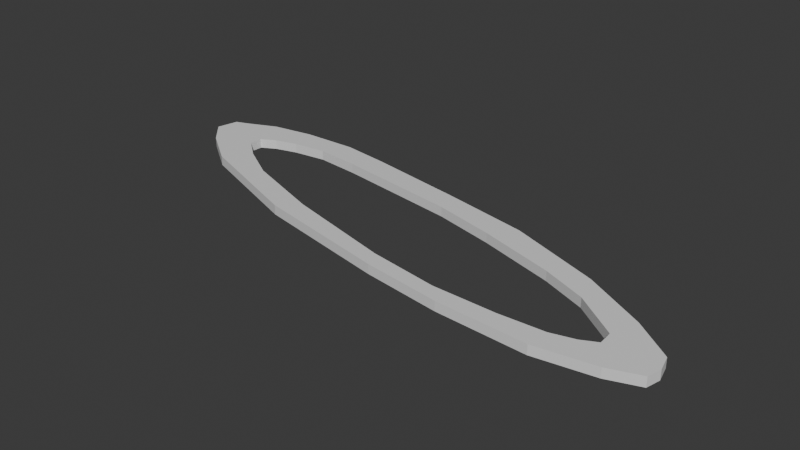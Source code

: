 # Source: CosmicSymbol.blend  (saved by Blender 4.3.34; exported with 4.5.12 LTS)
import bpy
from mathutils import Matrix  # noqa: F401  (used for matrix-valued properties, if any)

bpy.ops.wm.read_factory_settings(use_empty=True)
scene = bpy.context.scene
scene.name = 'Scene'

# ---- collections
col_collection = bpy.data.collections.new('Collection'); scene.collection.children.link(col_collection)

# ---- materials (node trees are filled in below, after node groups)
mat_cosmicsymbol = bpy.data.materials.new('cosmicSymbol')

# ---- material node trees
mat_cosmicsymbol.use_nodes = True; mat_cosmicsymbol.node_tree.nodes.clear()
_N = mat_cosmicsymbol.node_tree.nodes; _L = mat_cosmicsymbol.node_tree.links
n0 = _N.new('ShaderNodeBsdfPrincipled'); n0.name = 'Principled BSDF'; n0.location = (10, 300)
n1 = _N.new('ShaderNodeOutputMaterial'); n1.name = 'Material Output'; n1.location = (300, 300)
_L.new(n0.outputs[0], n1.inputs[0])
n1.is_active_output = True

# ---- world
world_world = bpy.data.worlds.new('World'); scene.world = world_world
world_world.use_nodes = True; world_world.node_tree.nodes.clear()
_N = world_world.node_tree.nodes; _L = world_world.node_tree.links
n0 = _N.new('ShaderNodeOutputWorld'); n0.name = 'World Output'; n0.location = (300, 300)
n1 = _N.new('ShaderNodeBackground'); n1.name = 'Background'; n1.location = (10, 300)
n1.inputs[0].default_value = (0.05088, 0.05088, 0.05088, 1.0)
_L.new(n1.outputs[0], n0.inputs[0])
n0.is_active_output = True
world_world.color = (0.05088, 0.05088, 0.05088)
world_world.sun_shadow_jitter_overblur = 0.0

# ---- meshes
me_plane = bpy.data.meshes.new('Plane')
me_plane.from_pydata([(-0.9743, 0.0878, 0.0), (-0.828, -0.01519, 0.0), (-1.051, 0.1697, 0.0), (-0.3903, -0.1761, 0.0), (0.1117, -0.2791, 0.0), (0.3969, -0.3195, 0.0), (0.7232, -0.337, 0.0), (0.9292, -0.3048, 0.0), (1.039, -0.2662, 0.0), (1.051, -0.2147, 0.0), (1.036, -0.1563, 0.0), (0.897, -0.05381, 0.0), (0.6717, 0.06849, 0.0), (0.337, 0.1908, 0.0), (0.01519, 0.2552, 0.0), (-0.3453, 0.3195, 0.0), (-0.5255, 0.3453, 0.0), (-0.725, 0.3388, 0.0), (-0.8795, 0.3131, 0.0), (-0.9825, 0.268, 0.0), (-1.034, 0.2487, 0.0), (-0.7577, 0.07403, 0.0), (-0.6196, -0.007464, 0.0), (-0.8367, 0.1388, 0.0), (-0.3225, -0.1124, 0.0), (0.08375, -0.2163, 0.0), (0.3384, -0.257, 0.0), (0.5676, -0.2621, 0.0), (0.7306, -0.2545, 0.0), (0.8127, -0.2329, 0.0), (0.8676, -0.2056, 0.0), (0.8637, -0.1521, 0.0), (0.7051, -0.03802, 0.0), (0.5447, 0.02746, 0.0), (0.2665, 0.1108, 0.0), (0.04311, 0.1662, 0.0), (-0.1974, 0.2037, 0.0), (-0.416, 0.2375, 0.0), (-0.5784, 0.2548, 0.0), (-0.7006, 0.2389, 0.0), (-0.7821, 0.2166, 0.0), (-0.8362, 0.1879, 0.0), (-1.051, 0.1697, 0.03458), (-0.9743, 0.0878, 0.03458), (-0.828, -0.01519, 0.03458), (-0.3903, -0.1761, 0.03458), (0.1117, -0.2791, 0.03458), (0.3969, -0.3195, 0.03458), (0.7232, -0.337, 0.03458), (0.9292, -0.3048, 0.03458), (1.039, -0.2662, 0.03458), (1.051, -0.2147, 0.03458), (1.036, -0.1563, 0.03458), (0.897, -0.05381, 0.03458), (0.6717, 0.06849, 0.03458), (0.337, 0.1908, 0.03458), (0.01519, 0.2552, 0.03458), (-0.3453, 0.3195, 0.03458), (-0.5255, 0.3453, 0.03458), (-0.725, 0.3388, 0.03458), (-0.8795, 0.3131, 0.03458), (-0.9825, 0.268, 0.03458), (-1.034, 0.2487, 0.03458), (-0.8367, 0.1388, 0.03458), (-0.7577, 0.07403, 0.03458), (-0.6196, -0.007464, 0.03458), (-0.3225, -0.1124, 0.03458), (0.08375, -0.2163, 0.03458), (0.3384, -0.257, 0.03458), (0.5676, -0.2621, 0.03458), (0.7306, -0.2545, 0.03458), (0.8127, -0.2329, 0.03458), (0.8676, -0.2056, 0.03458), (0.8637, -0.1521, 0.03458), (0.7051, -0.03802, 0.03458), (0.5447, 0.02746, 0.03458), (0.2665, 0.1108, 0.03458), (0.04311, 0.1662, 0.03458), (-0.1974, 0.2037, 0.03458), (-0.416, 0.2375, 0.03458), (-0.5784, 0.2548, 0.03458), (-0.7006, 0.2389, 0.03458), (-0.7821, 0.2166, 0.03458), (-0.8362, 0.1879, 0.03458)], [], [(4, 3, 24, 25), (3, 1, 22, 24), (1, 0, 21, 22), (0, 2, 23, 21), (20, 41, 23, 2), (20, 19, 40, 41), (19, 18, 39, 40), (18, 17, 38, 39), (17, 16, 37, 38), (16, 15, 36, 37), (15, 14, 35, 36), (14, 13, 34, 35), (13, 12, 33, 34), (12, 11, 32, 33), (11, 10, 31, 32), (10, 9, 30, 31), (9, 8, 29, 30), (8, 7, 28, 29), (7, 6, 27, 28), (6, 5, 26, 27), (5, 4, 25, 26), (46, 67, 66, 45), (45, 66, 65, 44), (44, 65, 64, 43), (43, 64, 63, 42), (62, 42, 63, 83), (62, 83, 82, 61), (61, 82, 81, 60), (60, 81, 80, 59), (59, 80, 79, 58), (58, 79, 78, 57), (57, 78, 77, 56), (56, 77, 76, 55), (55, 76, 75, 54), (54, 75, 74, 53), (53, 74, 73, 52), (52, 73, 72, 51), (51, 72, 71, 50), (50, 71, 70, 49), (49, 70, 69, 48), (48, 69, 68, 47), (47, 68, 67, 46), (26, 25, 67, 68), (12, 13, 55, 54), (40, 39, 81, 82), (27, 26, 68, 69), (13, 14, 56, 55), (41, 40, 82, 83), (2, 0, 43, 42), (28, 27, 69, 70), (14, 15, 57, 56), (23, 41, 83, 63), (0, 1, 44, 43), (29, 28, 70, 71), (15, 16, 58, 57), (3, 4, 46, 45), (30, 29, 71, 72), (16, 17, 59, 58), (1, 3, 45, 44), (31, 30, 72, 73), (17, 18, 60, 59), (4, 5, 47, 46), (32, 31, 73, 74), (18, 19, 61, 60), (5, 6, 48, 47), (33, 32, 74, 75), (19, 20, 62, 61), (6, 7, 49, 48), (34, 33, 75, 76), (20, 2, 42, 62), (7, 8, 50, 49), (35, 34, 76, 77), (21, 23, 63, 64), (8, 9, 51, 50), (36, 35, 77, 78), (22, 21, 64, 65), (9, 10, 52, 51), (37, 36, 78, 79), (25, 24, 66, 67), (10, 11, 53, 52), (38, 37, 79, 80), (24, 22, 65, 66), (11, 12, 54, 53), (39, 38, 80, 81)])
_uv = me_plane.uv_layers.new(name='UVMap')
_uv.uv.foreach_set('vector', [0.0, 0.0, 0.0, 0.0, 0.0, 0.0, 0.0, 0.0, 0.0, 0.0, 0.0, 0.0, 0.0, 0.0, 0.0, 0.0, 0.0, 0.0, 0.0, 0.0, 0.0, 0.0, 0.0, 0.0, 0.0, 0.0, 0.0, 0.0, 0.0, 0.0, 0.0, 0.0, 0.0, 0.0, 0.0, 0.0, 0.0, 0.0, 0.0, 0.0, 0.0, 0.0, 0.0, 0.0, 0.0, 0.0, 0.0, 0.0, 0.0, 0.0, 0.0, 0.0, 0.0, 0.0, 0.0, 0.0, 0.0, 0.0, 0.0, 0.0, 0.0, 0.0, 0.0, 0.0, 0.0, 0.0, 0.0, 0.0, 0.0, 0.0, 0.0, 0.0, 0.0, 0.0, 0.0, 0.0, 0.0, 0.0, 0.0, 0.0, 0.0, 0.0, 0.0, 0.0, 0.0, 0.0, 0.0, 0.0, 0.0, 0.0, 0.0, 0.0, 0.0, 0.0, 0.0, 0.0, 0.0, 0.0, 0.0, 0.0, 0.0, 0.0, 0.0, 0.0, 0.0, 0.0, 0.0, 0.0, 0.0, 0.0, 0.0, 0.0, 0.0, 0.0, 0.0, 0.0, 0.0, 0.0, 0.0, 0.0, 0.0, 0.0, 0.0, 0.0, 0.0, 0.0, 0.0, 0.0, 0.0, 0.0, 0.0, 0.0, 0.0, 0.0, 0.0, 0.0, 0.0, 0.0, 0.0, 0.0, 0.0, 0.0, 0.0, 0.0, 0.0, 0.0, 0.0, 0.0, 0.0, 0.0, 0.0, 0.0, 0.0, 0.0, 0.0, 0.0, 0.0, 0.0, 0.0, 0.0, 0.0, 0.0, 0.0, 0.0, 0.0, 0.0, 0.0, 0.0, 0.0, 0.0, 0.0, 0.0, 0.0, 0.0, 0.0, 0.0, 0.0, 0.0, 0.0, 0.0, 0.0, 0.0, 0.0, 0.0, 0.0, 0.0, 0.0, 0.0, 0.0, 0.0, 0.0, 0.0, 0.0, 0.0, 0.0, 0.0, 0.0, 0.0, 0.0, 0.0, 0.0, 0.0, 0.0, 0.0, 0.0, 0.0, 0.0, 0.0, 0.0, 0.0, 0.0, 0.0, 0.0, 0.0, 0.0, 0.0, 0.0, 0.0, 0.0, 0.0, 0.0, 0.0, 0.0, 0.0, 0.0, 0.0, 0.0, 0.0, 0.0, 0.0, 0.0, 0.0, 0.0, 0.0, 0.0, 0.0, 0.0, 0.0, 0.0, 0.0, 0.0, 0.0, 0.0, 0.0, 0.0, 0.0, 0.0, 0.0, 0.0, 0.0, 0.0, 0.0, 0.0, 0.0, 0.0, 0.0, 0.0, 0.0, 0.0, 0.0, 0.0, 0.0, 0.0, 0.0, 0.0, 0.0, 0.0, 0.0, 0.0, 0.0, 0.0, 0.0, 0.0, 0.0, 0.0, 0.0, 0.0, 0.0, 0.0, 0.0, 0.0, 0.0, 0.0, 0.0, 0.0, 0.0, 0.0, 0.0, 0.0, 0.0, 0.0, 0.0, 0.0, 0.0, 0.0, 0.0, 0.0, 0.0, 0.0, 0.0, 0.0, 0.0, 0.0, 0.0, 0.0, 0.0, 0.0, 0.0, 0.0, 0.0, 0.0, 0.0, 0.0, 0.0, 0.0, 0.0, 0.0, 0.0, 0.0, 0.0, 0.0, 0.0, 0.0, 0.0, 0.0, 0.0, 0.0, 0.0, 0.0, 0.0, 0.0, 0.0, 0.0, 0.0, 0.0, 0.0, 0.0, 0.0, 0.0, 0.0, 0.0, 0.0, 0.0, 0.0, 0.0, 0.0, 0.0, 0.0, 0.0, 0.0, 0.0, 0.0, 0.0, 0.0, 0.0, 0.0, 0.0, 0.0, 0.0, 0.0, 0.0, 0.0, 0.0, 0.0, 0.0, 0.0, 0.0, 0.0, 0.0, 0.0, 0.0, 0.0, 0.0, 0.0, 0.0, 0.0, 0.0, 0.0, 0.0, 0.0, 0.0, 0.0, 0.0, 0.0, 0.0, 0.0, 0.0, 0.0, 0.0, 0.0, 0.0, 0.0, 0.0, 0.0, 0.0, 0.0, 0.0, 0.0, 0.0, 0.0, 0.0, 0.0, 0.0, 0.0, 0.0, 0.0, 0.0, 0.0, 0.0, 0.0, 0.0, 0.0, 0.0, 0.0, 0.0, 0.0, 0.0, 0.0, 0.0, 0.0, 0.0, 0.0, 0.0, 0.0, 0.0, 0.0, 0.0, 0.0, 0.0, 0.0, 0.0, 0.0, 0.0, 0.0, 0.0, 0.0, 0.0, 0.0, 0.0, 0.0, 0.0, 0.0, 0.0, 0.0, 0.0, 0.0, 0.0, 0.0, 0.0, 0.0, 0.0, 0.0, 0.0, 0.0, 0.0, 0.0, 0.0, 0.0, 0.0, 0.0, 0.0, 0.0, 0.0, 0.0, 0.0, 0.0, 0.0, 0.0, 0.0, 0.0, 0.0, 0.0, 0.0, 0.0, 0.0, 0.0, 0.0, 0.0, 0.0, 0.0, 0.0, 0.0, 0.0, 0.0, 0.0, 0.0, 0.0, 0.0, 0.0, 0.0, 0.0, 0.0, 0.0, 0.0, 0.0, 0.0, 0.0, 0.0, 0.0, 0.0, 0.0, 0.0, 0.0, 0.0, 0.0, 0.0, 0.0, 0.0, 0.0, 0.0, 0.0, 0.0, 0.0, 0.0, 0.0, 0.0, 0.0, 0.0, 0.0, 0.0, 0.0, 0.0, 0.0, 0.0, 0.0, 0.0, 0.0, 0.0, 0.0, 0.0, 0.0, 0.0, 0.0, 0.0, 0.0, 0.0, 0.0, 0.0, 0.0, 0.0, 0.0, 0.0, 0.0, 0.0, 0.0, 0.0, 0.0, 0.0, 0.0, 0.0, 0.0, 0.0, 0.0, 0.0, 0.0, 0.0, 0.0, 0.0, 0.0, 0.0, 0.0, 0.0, 0.0, 0.0, 0.0, 0.0, 0.0, 0.0, 0.0, 0.0, 0.0, 0.0, 0.0, 0.0, 0.0, 0.0, 0.0, 0.0, 0.0, 0.0, 0.0, 0.0, 0.0, 0.0, 0.0, 0.0, 0.0, 0.0, 0.0, 0.0, 0.0, 0.0, 0.0, 0.0, 0.0, 0.0, 0.0, 0.0, 0.0, 0.0, 0.0, 0.0, 0.0, 0.0, 0.0, 0.0, 0.0, 0.0, 0.0, 0.0, 0.0, 0.0, 0.0, 0.0, 0.0, 0.0, 0.0, 0.0, 0.0, 0.0, 0.0, 0.0, 0.0, 0.0, 0.0, 0.0, 0.0, 0.0, 0.0, 0.0, 0.0, 0.0, 0.0, 0.0, 0.0, 0.0, 0.0, 0.0, 0.0, 0.0, 0.0, 0.0, 0.0, 0.0, 0.0, 0.0, 0.0, 0.0, 0.0, 0.0, 0.0, 0.0, 0.0, 0.0, 0.0, 0.0, 0.0, 0.0, 0.0, 0.0, 0.0, 0.0, 0.0, 0.0, 0.0, 0.0, 0.0, 0.0, 0.0, 0.0, 0.0, 0.0])
me_plane.materials.append(mat_cosmicsymbol)
me_plane.update()

# ---- objects
ob_empty = bpy.data.objects.new('Empty', None)
ob_plane = bpy.data.objects.new('Plane', me_plane)

# ---- transforms, parenting, visibility, modifiers, constraints
ob_empty.location = (0.0, 0.0, 0.0)
ob_empty.empty_display_type = 'IMAGE'
ob_empty.empty_display_size = 5.0
ob_empty.empty_image_depth = 'BACK'
ob_empty.show_empty_image_perspective = False
ob_empty.empty_image_side = 'FRONT'
ob_plane.location = (0.0, 0.0, 0.0)

# ---- collection membership
col_collection.objects.link(ob_empty)
col_collection.objects.link(ob_plane)

# ---- scene / render settings (as saved in the file)
scene.frame_start = 1; scene.frame_end = 250; scene.frame_set(1)
scene.render.engine = 'BLENDER_EEVEE_NEXT'
bpy.context.view_layer.update()

# ---- added for rendering (the .blend has no active camera and no usable light): camera, sun
cam_auto = bpy.data.cameras.new('AutoCamera')
cam_auto.lens = 50.0
cam_auto.sensor_width = 36.0
cam_auto.clip_end = 1000.0
ob_auto_camera = bpy.data.objects.new('AutoCamera', cam_auto)
scene.collection.objects.link(ob_auto_camera)
ob_auto_camera.location = (2.04583, -2.45087, 1.65395)
ob_auto_camera.rotation_euler = (1.09748, -7.21219e-08, 0.694738)
scene.camera = ob_auto_camera
light_auto_sun = bpy.data.lights.new('AutoSun', 'SUN')
light_auto_sun.energy = 3.0
light_auto_sun.angle = 0.0523599
ob_auto_sun = bpy.data.objects.new('AutoSun', light_auto_sun)
scene.collection.objects.link(ob_auto_sun)
ob_auto_sun.rotation_euler = (0.872665, 0.174533, 0.523599)
bpy.context.view_layer.update()
